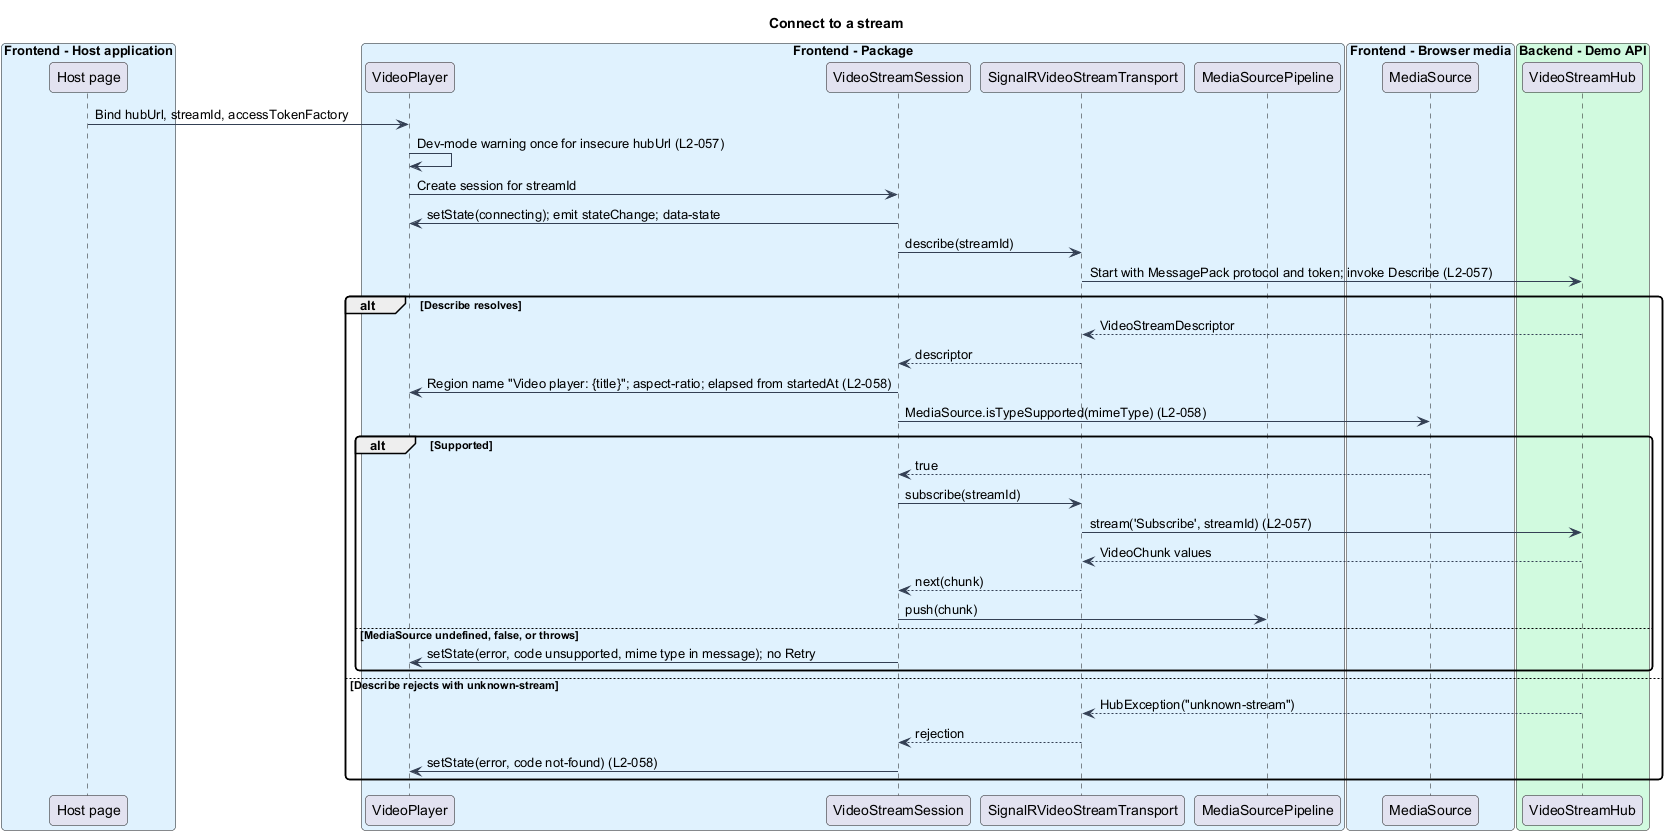

The diagram above was rendered by PlantUML. Its source (embedded in the PNG):
@startuml
skinparam backgroundColor #FFFFFF
skinparam shadowing false
skinparam roundcorner 8
skinparam defaultFontName Arial
skinparam ArrowColor #344054
skinparam class {
  BorderColor #344054
  FontColor #101828
  BackgroundColor #F9FAFB
}
title Connect to a stream
box "Frontend - Host application" #E0F2FE
  participant "Host page" as host
end box
box "Frontend - Package" #E0F2FE
  participant "VideoPlayer" as player
  participant "VideoStreamSession" as session
  participant "SignalRVideoStreamTransport" as transport
  participant "MediaSourcePipeline" as pipeline
end box
box "Frontend - Browser media" #E0F2FE
  participant "MediaSource" as mse
end box
box "Backend - Demo API" #D1FADF
  participant "VideoStreamHub" as hub
end box

host -> player : Bind hubUrl, streamId, accessTokenFactory
player -> player : Dev-mode warning once for insecure hubUrl (L2-057)
player -> session : Create session for streamId
session -> player : setState(connecting); emit stateChange; data-state
session -> transport : describe(streamId)
transport -> hub : Start with MessagePack protocol and token; invoke Describe (L2-057)
alt Describe resolves
  hub --> transport : VideoStreamDescriptor
  transport --> session : descriptor
  session -> player : Region name "Video player: {title}"; aspect-ratio; elapsed from startedAt (L2-058)
  session -> mse : MediaSource.isTypeSupported(mimeType) (L2-058)
  alt Supported
    mse --> session : true
    session -> transport : subscribe(streamId)
    transport -> hub : stream('Subscribe', streamId) (L2-057)
    hub --> transport : VideoChunk values
    transport --> session : next(chunk)
    session -> pipeline : push(chunk)
  else MediaSource undefined, false, or throws
    session -> player : setState(error, code unsupported, mime type in message); no Retry
  end
else Describe rejects with unknown-stream
  hub --> transport : HubException("unknown-stream")
  transport --> session : rejection
  session -> player : setState(error, code not-found) (L2-058)
end
@enduml